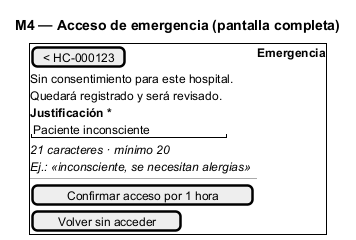

The diagram above was rendered by PlantUML. Its source (embedded in the PNG):
@startsalt
title M4 — Acceso de emergencia (pantalla completa)
{+
  [< HC-000123] | <b>Emergencia</b>
  Sin consentimiento para este hospital.
  Quedará registrado y será revisado.
  <b>Justificación *</b>
  "Paciente inconsciente   "
  <i>21 caracteres · mínimo 20</i>
  <i>Ej.: «inconsciente, se necesitan alergias»</i>
  ---
  [Confirmar acceso por 1 hora]
  [Volver sin acceder]
}
@endsalt